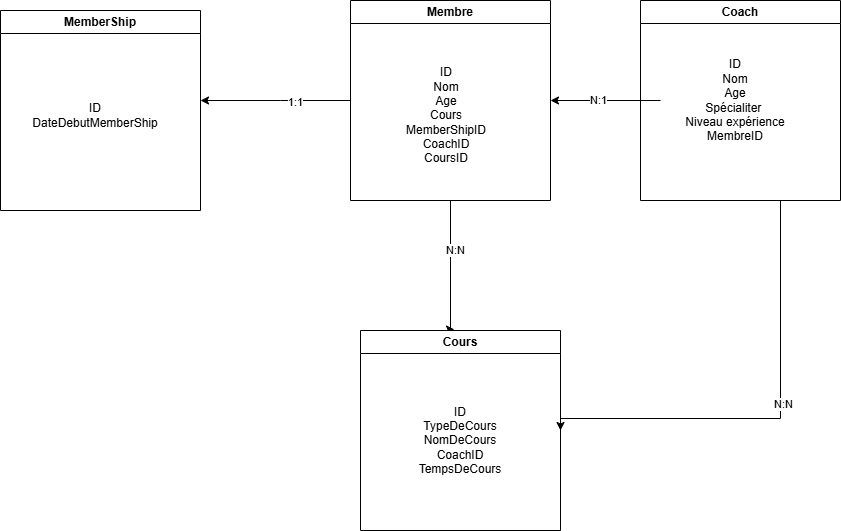

The diagram above was exported from draw.io. Its source (the exported page's mxGraphModel, read from the mxfile embedded in the PNG):
<mxGraphModel dx="2253" dy="725" grid="1" gridSize="10" guides="1" tooltips="1" connect="1" arrows="1" fold="1" page="1" pageScale="1" pageWidth="827" pageHeight="1169" math="0" shadow="0">
  <root>
    <mxCell id="0" />
    <mxCell id="1" parent="0" />
    <mxCell id="ea-99yLQ0g-qjRRJdQg7-19" style="edgeStyle=orthogonalEdgeStyle;rounded=0;orthogonalLoop=1;jettySize=auto;html=1;entryX=1;entryY=0.5;entryDx=0;entryDy=0;" edge="1" parent="1" source="ea-99yLQ0g-qjRRJdQg7-1" target="ea-99yLQ0g-qjRRJdQg7-4">
      <mxGeometry relative="1" as="geometry">
        <Array as="points">
          <mxPoint x="580" y="458" />
        </Array>
      </mxGeometry>
    </mxCell>
    <mxCell id="ea-99yLQ0g-qjRRJdQg7-20" value="N:N" style="edgeLabel;html=1;align=center;verticalAlign=middle;resizable=0;points=[];" vertex="1" connectable="0" parent="ea-99yLQ0g-qjRRJdQg7-19">
      <mxGeometry x="-0.1" y="2" relative="1" as="geometry">
        <mxPoint as="offset" />
      </mxGeometry>
    </mxCell>
    <mxCell id="ea-99yLQ0g-qjRRJdQg7-1" value="Coach" style="swimlane;whiteSpace=wrap;html=1;" vertex="1" parent="1">
      <mxGeometry x="440" y="40" width="200" height="200" as="geometry" />
    </mxCell>
    <mxCell id="ea-99yLQ0g-qjRRJdQg7-2" value="MemberShip" style="swimlane;whiteSpace=wrap;html=1;startSize=23;" vertex="1" parent="1">
      <mxGeometry x="-200" y="50" width="200" height="200" as="geometry" />
    </mxCell>
    <mxCell id="ea-99yLQ0g-qjRRJdQg7-16" style="edgeStyle=orthogonalEdgeStyle;rounded=0;orthogonalLoop=1;jettySize=auto;html=1;exitX=0;exitY=0.5;exitDx=0;exitDy=0;" edge="1" parent="1" source="ea-99yLQ0g-qjRRJdQg7-3" target="ea-99yLQ0g-qjRRJdQg7-2">
      <mxGeometry relative="1" as="geometry">
        <Array as="points">
          <mxPoint x="80" y="140" />
          <mxPoint x="80" y="140" />
        </Array>
      </mxGeometry>
    </mxCell>
    <mxCell id="ea-99yLQ0g-qjRRJdQg7-17" value="1:1" style="edgeLabel;html=1;align=center;verticalAlign=middle;resizable=0;points=[];" vertex="1" connectable="0" parent="ea-99yLQ0g-qjRRJdQg7-16">
      <mxGeometry x="-0.25" y="1" relative="1" as="geometry">
        <mxPoint as="offset" />
      </mxGeometry>
    </mxCell>
    <mxCell id="ea-99yLQ0g-qjRRJdQg7-24" style="edgeStyle=orthogonalEdgeStyle;rounded=0;orthogonalLoop=1;jettySize=auto;html=1;entryX=0.47;entryY=-0.005;entryDx=0;entryDy=0;entryPerimeter=0;" edge="1" parent="1" source="ea-99yLQ0g-qjRRJdQg7-3" target="ea-99yLQ0g-qjRRJdQg7-4">
      <mxGeometry relative="1" as="geometry">
        <Array as="points">
          <mxPoint x="250" y="369" />
        </Array>
      </mxGeometry>
    </mxCell>
    <mxCell id="ea-99yLQ0g-qjRRJdQg7-25" value="N:N" style="edgeLabel;html=1;align=center;verticalAlign=middle;resizable=0;points=[];" vertex="1" connectable="0" parent="ea-99yLQ0g-qjRRJdQg7-24">
      <mxGeometry x="-0.2667" y="4" relative="1" as="geometry">
        <mxPoint as="offset" />
      </mxGeometry>
    </mxCell>
    <mxCell id="ea-99yLQ0g-qjRRJdQg7-3" value="Membre" style="swimlane;whiteSpace=wrap;html=1;startSize=23;" vertex="1" parent="1">
      <mxGeometry x="150" y="40" width="200" height="200" as="geometry" />
    </mxCell>
    <mxCell id="ea-99yLQ0g-qjRRJdQg7-4" value="Cours" style="swimlane;whiteSpace=wrap;html=1;" vertex="1" parent="1">
      <mxGeometry x="160" y="370" width="200" height="200" as="geometry" />
    </mxCell>
    <mxCell id="ea-99yLQ0g-qjRRJdQg7-21" style="edgeStyle=orthogonalEdgeStyle;rounded=0;orthogonalLoop=1;jettySize=auto;html=1;entryX=1;entryY=0.5;entryDx=0;entryDy=0;" edge="1" parent="1" source="ea-99yLQ0g-qjRRJdQg7-5" target="ea-99yLQ0g-qjRRJdQg7-3">
      <mxGeometry relative="1" as="geometry" />
    </mxCell>
    <mxCell id="ea-99yLQ0g-qjRRJdQg7-22" value="N:1" style="edgeLabel;html=1;align=center;verticalAlign=middle;resizable=0;points=[];" vertex="1" connectable="0" parent="ea-99yLQ0g-qjRRJdQg7-21">
      <mxGeometry x="0.1455" y="-1" relative="1" as="geometry">
        <mxPoint as="offset" />
      </mxGeometry>
    </mxCell>
    <mxCell id="ea-99yLQ0g-qjRRJdQg7-5" value="ID&lt;div&gt;Nom&lt;/div&gt;&lt;div&gt;Age&lt;/div&gt;&lt;div&gt;Spécialiter&amp;nbsp;&lt;/div&gt;&lt;div&gt;Niveau expérience&lt;/div&gt;&lt;div&gt;MembreID&lt;/div&gt;" style="text;html=1;whiteSpace=wrap;strokeColor=none;fillColor=none;align=center;verticalAlign=middle;rounded=0;" vertex="1" parent="1">
      <mxGeometry x="460" y="80" width="150" height="120" as="geometry" />
    </mxCell>
    <mxCell id="ea-99yLQ0g-qjRRJdQg7-6" value="ID&lt;div&gt;Nom&lt;/div&gt;&lt;div&gt;Age&lt;/div&gt;&lt;div&gt;&lt;span style=&quot;background-color: transparent; color: light-dark(rgb(0, 0, 0), rgb(255, 255, 255));&quot;&gt;Cours&lt;/span&gt;&lt;/div&gt;&lt;div&gt;MemberShipID&lt;/div&gt;&lt;div&gt;CoachID&lt;/div&gt;&lt;div&gt;CoursID&lt;/div&gt;" style="text;html=1;whiteSpace=wrap;strokeColor=none;fillColor=none;align=center;verticalAlign=middle;rounded=0;" vertex="1" parent="1">
      <mxGeometry x="166" y="90" width="160" height="130" as="geometry" />
    </mxCell>
    <mxCell id="ea-99yLQ0g-qjRRJdQg7-7" value="ID&lt;div&gt;DateDebutMemberShip&lt;/div&gt;" style="text;html=1;whiteSpace=wrap;strokeColor=none;fillColor=none;align=center;verticalAlign=middle;rounded=0;" vertex="1" parent="1">
      <mxGeometry x="-170" y="100" width="130" height="110" as="geometry" />
    </mxCell>
    <mxCell id="ea-99yLQ0g-qjRRJdQg7-8" value="ID&lt;div&gt;TypeDeCours&lt;/div&gt;&lt;div&gt;NomDeCours&lt;/div&gt;&lt;div&gt;CoachID&lt;/div&gt;&lt;div&gt;TempsDeCours&lt;/div&gt;" style="text;html=1;whiteSpace=wrap;strokeColor=none;fillColor=none;align=center;verticalAlign=middle;rounded=0;" vertex="1" parent="1">
      <mxGeometry x="175" y="390" width="170" height="180" as="geometry" />
    </mxCell>
  </root>
</mxGraphModel>